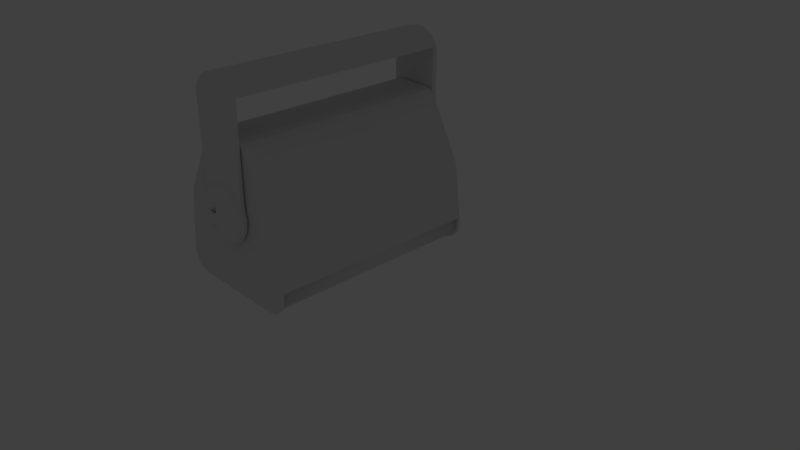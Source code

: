 # Source: cassa_audio.blend  (saved by Blender 2.79.0; exported with 4.5.12 LTS)
import bpy
from mathutils import Matrix  # noqa: F401  (used for matrix-valued properties, if any)

bpy.ops.wm.read_factory_settings(use_empty=True)
scene = bpy.context.scene
scene.name = 'Scene'

# ---- collections
col_collection_1 = bpy.data.collections.new('Collection 1'); scene.collection.children.link(col_collection_1)
col_collection_1.hide_render = True
col_collection_1.hide_viewport = True
col_collection_2 = bpy.data.collections.new('Collection 2'); scene.collection.children.link(col_collection_2)

# ---- world
world_world = bpy.data.worlds.new('World'); scene.world = world_world
world_world.color = (0.05088, 0.05088, 0.05088)
world_world.use_sun_shadow = False
world_world.sun_shadow_jitter_overblur = 0.0
world_world.cycles.sampling_method = 'MANUAL'

# ---- cameras
cam_camera = bpy.data.cameras.new('Camera')
cam_camera.clip_end = 100.0
cam_camera.lens = 35.0
cam_camera.sensor_width = 32.0
cam_camera.sensor_height = 18.0
cam_camera.ortho_scale = 7.314
cam_camera.dof.focus_distance = 0.0
cam_camera.dof.aperture_fstop = 128.0

# ---- lights
light_lamp = bpy.data.lights.new('Lamp', 'POINT')
light_lamp.transmission_factor = 0.0
light_lamp.cutoff_distance = 30.0
light_lamp.energy = 100.0
light_lamp.shadow_buffer_clip_start = 1.001
light_lamp.shadow_soft_size = 0.1
light_lamp.shadow_maximum_resolution = 0.006
light_lamp.use_absolute_resolution = True

# ---- meshes
me_cube_003 = bpy.data.meshes.new('Cube.003')
me_cube_003.from_pydata([(-0.4927, 1.413, 1.554), (0.4526, 1.413, 1.554), (-1.02, 1.413, 0.7559), (-1.02, 1.413, 0.5336), (0.9799, 1.413, 0.7559), (0.9799, 1.413, 0.5336), (0.1799, 1.413, -0.2763), (-0.2201, 1.413, -0.2763), (-0.6201, 1.413, -0.2172), (-1.02, 0.00189, -0.138), (-0.4927, 0.0, 1.554), (0.9799, 0.00189, -0.138), (0.4526, 0.0, 1.554), (0.9799, 0.00189, 0.4336), (0.9799, 0.00189, 0.5336), (0.9799, 0.0, 0.7559), (-1.02, 0.00189, 0.4336), (-1.02, 0.00189, 0.5336), (-1.02, 0.0, 0.7559), (-0.6201, 0.00189, -0.2172), (-0.2201, 0.00189, -0.2763), (0.1799, 0.00189, -0.2763), (0.5799, 0.00189, -0.2172), (-0.9867, 1.413, 0.4002), (-0.9867, 1.413, -0.1413), (0.9466, 1.413, 0.4002), (0.9466, 1.413, -0.1413), (0.5799, 1.413, -0.2172), (-1.02, 1.413, 0.4336), (-1.02, 1.413, -0.138), (0.9799, 1.413, 0.4336), (0.9799, 1.413, -0.138), (0.5799, 0.00189, -0.2172), (0.9469, 0.00189, -0.1445), (-0.9867, 0.00189, -0.1446), (0.1799, 0.00189, -0.2763), (-0.2201, 0.00189, -0.2763), (-0.6201, 0.00189, -0.2172)], [], [(18, 10, 0, 2), (2, 0, 1, 4), (28, 3, 5, 30), (3, 2, 4, 5), (9, 16, 28, 29), (16, 17, 3, 28), (17, 18, 2, 3), (6, 27, 32, 35), (7, 6, 35, 36), (8, 7, 36, 37), (24, 8, 37, 34), (5, 4, 15, 14), (30, 5, 14, 13), (31, 30, 13, 11), (1, 0, 10, 12), (27, 26, 33, 32), (4, 1, 12, 15), (26, 27, 6, 7, 8, 24, 23, 25), (23, 24, 29, 28), (26, 25, 30, 31), (33, 26, 31, 11), (25, 23, 28, 30), (24, 34, 9, 29), (35, 32, 22, 21), (36, 35, 21, 20), (37, 36, 20, 19), (34, 37, 19, 9), (32, 33, 11, 22)])
_k = {(0, 10): 1.0, (28, 29): 1.0, (0, 1): 1.0, (30, 31): 1.0, (0, 2): 1.0, (2, 3): 1.0, (3, 28): 1.0, (1, 4): 1.0, (4, 5): 1.0, (5, 30): 1.0, (3, 5): 1.0, (2, 4): 1.0, (28, 30): 1.0, (6, 27): 1.0, (1, 12): 1.0, (10, 12): 1.0, (6, 7): 1.0, (7, 8): 1.0, (8, 24): 1.0, (26, 27): 1.0, (23, 24): 1.0, (25, 26): 1.0, (23, 25): 1.0}
me_cube_003.attributes.new('crease_edge', 'FLOAT', 'EDGE').data.foreach_set('value', [_k.get((min(e.vertices), max(e.vertices)), 0.0) for e in me_cube_003.edges])
me_cube_003.use_remesh_preserve_volume = False
me_cube_003.use_remesh_preserve_attributes = False
me_cube_003.use_mirror_vertex_groups = False
me_cube_003.update()
me_cube_002 = bpy.data.meshes.new('Cube.002')
me_cube_002.from_pydata([(-1.49, 2.928, -0.4388), (-1.49, 6.085, -0.4388), (0.4157, 2.928, -0.4388), (0.4157, 6.085, -0.4388), (-1.49, 2.928, -0.6241), (-1.349, 2.928, -0.7697), (-1.349, 6.085, -0.7697), (-1.49, 6.085, -0.6241), (0.275, 2.928, -0.7697), (0.4157, 2.928, -0.6241), (0.4157, 6.085, -0.6241), (0.275, 6.085, -0.7697)], [], [(8, 9, 2, 0, 4, 5), (10, 3, 2, 9), (6, 7, 1, 3, 10, 11), (4, 0, 1, 7), (6, 5, 4, 7), (8, 11, 10, 9), (6, 11, 8, 5)])
me_cube_002.polygons.foreach_set('use_smooth', [True] * 7)
me_cube_002.use_remesh_preserve_volume = False
me_cube_002.use_remesh_preserve_attributes = False
me_cube_002.use_mirror_vertex_groups = False
me_cube_002.update()
me_cube_001 = bpy.data.meshes.new('Cube.001')
me_cube_001.from_pydata([(-1.0, -1.624, -1.587), (-0.9853, -1.579, -1.58), (-1.0, -1.579, -1.58), (-0.9526, -1.579, -1.58), (-1.0, -1.624, -1.7), (-0.7472, -1.624, -1.947), (-0.9661, -1.624, -1.824), (-0.8736, -1.624, -1.914), (-1.0, -1.58, -1.7), (-0.7472, -1.58, -1.947), (-0.9662, -1.58, -1.824), (-0.8736, -1.58, -1.914), (-0.7256, -1.58, -1.879), (-0.931, -1.581, -1.679), (-0.8313, -1.58, -1.852), (-0.903, -1.58, -1.782), (-0.9853, -1.581, -1.58), (-0.9853, -1.579, -1.947), (-0.8718, -1.624, -0.6925), (-0.895, -1.624, -0.7646), (0.0, -1.58, -1.947), (1.0, -1.624, -1.587), (0.0, -1.624, -1.947), (0.0, -1.624, 0.2726), (0.0, -1.58, -1.879), (0.9853, -1.581, -1.58), (0.9853, -1.579, -1.58), (1.0, -1.579, -1.58), (0.9533, -1.579, -1.58), (1.0, -1.624, -1.7), (0.7472, -1.624, -1.947), (0.9661, -1.624, -1.824), (0.8736, -1.624, -1.914), (1.0, -1.58, -1.7), (0.7472, -1.58, -1.947), (0.9662, -1.58, -1.824), (0.8736, -1.58, -1.914), (0.7256, -1.58, -1.879), (0.931, -1.581, -1.679), (0.8313, -1.58, -1.852), (0.903, -1.58, -1.782), (0.9853, -1.579, -1.947), (0.8718, -1.624, -0.6925), (0.895, -1.624, -0.7646), (-0.9853, 0.0, -1.587), (-1.0, 0.0, -1.587), (-0.9525, 0.0, -1.587), (-0.9853, 0.0, -1.954), (-0.895, 0.0, -0.7646), (-0.8718, 0.0, -0.6925), (0.9853, 0.0, -1.587), (0.0, 0.0, 0.2726), (1.0, 0.0, -1.587), (0.9533, 0.0, -1.587), (0.9853, 0.0, -1.954), (0.895, 0.0, -0.7646), (0.8718, 0.0, -0.6925), (-0.859, -1.58, -1.901), (-0.7326, -1.58, -1.934), (-0.9515, -1.58, -1.81), (-0.9853, -1.581, -1.687), (0.0, -1.58, -1.934), (0.859, -1.58, -1.901), (0.7326, -1.58, -1.934), (0.9515, -1.58, -1.81), (0.9853, -1.581, -1.687), (0.931, -1.581, -1.58), (-0.931, -1.581, -1.58), (-0.2568, -1.624, 0.2726), (-0.414, -1.624, 0.1777), (-0.3473, -1.624, 0.2448), (0.414, -1.624, 0.1777), (0.2568, -1.624, 0.2726), (0.3473, -1.624, 0.2448), (-0.2568, 0.0, 0.2726), (-0.414, 0.0, 0.1777), (-0.3473, 0.0, 0.2448), (0.414, 0.0, 0.1777), (0.2568, 0.0, 0.2726), (0.3473, 0.0, 0.2448), (0.2819, -1.624, -0.6296), (0.2568, -1.624, -1.947), (0.3094, -1.624, -0.7481), (0.3473, -1.624, -0.6925), (0.3473, -1.624, -0.7646), (0.3473, -1.624, -1.947), (0.414, -1.624, -0.6925), (0.414, -1.624, -1.947), (0.414, -1.624, -0.7646), (-0.2938, -1.624, -0.6482), (-0.2568, -1.624, -1.947), (-0.3137, -1.624, -0.7682), (-0.3473, -1.624, -0.6925), (-0.3473, -1.624, -1.947), (-0.3473, -1.624, -0.7646), (-0.414, -1.624, -0.7646), (-0.414, -1.624, -0.6925), (-0.414, -1.624, -1.947), (-0.2296, -1.624, -0.545), (0.414, -1.624, -0.4711), (0.755, -1.624, -0.4703), (-0.414, -1.624, -0.4728), (-0.3473, -1.624, -0.4691), (0.2111, -1.624, -0.5307), (-0.7567, -1.624, -0.4736), (0.3473, -1.624, -0.4676), (-0.01219, -1.624, -0.4466), (0.3473, -1.624, -0.8237), (-0.9027, -1.624, -0.8249), (-0.2861, -1.624, -0.8867), (0.9025, -1.624, -0.8231), (-0.414, -1.624, -0.8244), (-0.3473, -1.624, -0.8244), (0.2896, -1.624, -0.8681), (0.414, -1.624, -0.8236), (0.007938, -1.624, -1.07), (0.3473, -1.624, -1.046), (-0.9313, -1.624, -1.049), (-0.2153, -1.624, -0.9856), (0.414, -1.624, -1.046), (0.9308, -1.624, -1.045), (-0.414, -1.624, -1.048), (-0.3473, -1.624, -1.048), (0.2253, -1.624, -0.9714), (0.3473, -1.624, -1.141), (0.0, -1.624, -1.142), (-0.9435, -1.624, -1.144), (-0.2568, -1.624, -1.143), (0.9429, -1.624, -1.14), (0.414, -1.624, -1.141), (-0.414, -1.624, -1.143), (-0.3473, -1.624, -1.143), (0.2568, -1.624, -1.142), (0.2568, -1.624, -1.236), (0.3473, -1.624, -1.236), (-0.9555, -1.624, -1.239), (-0.2568, -1.624, -1.237), (0.414, -1.624, -1.236), (0.955, -1.624, -1.234), (-0.414, -1.624, -1.238), (-0.3473, -1.624, -1.237), (0.0, -1.624, -1.237), (0.0, -1.624, -1.315), (0.3473, -1.624, -1.314), (-0.9655, -1.624, -1.317), (-0.2568, -1.624, -1.315), (0.9649, -1.624, -1.312), (0.414, -1.624, -1.314), (-0.414, -1.624, -1.316), (-0.3473, -1.624, -1.315), (0.2568, -1.624, -1.314), (0.3473, -1.624, -1.374), (0.0, -1.624, -1.374), (-0.9731, -1.624, -1.376), (-0.2568, -1.624, -1.375), (0.414, -1.624, -1.373), (0.9726, -1.624, -1.372), (-0.414, -1.624, -1.375), (-0.3473, -1.624, -1.375), (0.2568, -1.624, -1.374), (-0.1121, -1.624, -1.05), (-0.146, -1.624, -1.947), (-0.146, -1.624, -1.375), (-0.146, -1.624, -1.315), (-0.146, -1.624, -1.237), (-0.146, -1.624, -1.143), (-0.146, -1.624, 0.2726), (-0.1307, -1.624, -0.4742), (0.1291, -1.624, -1.236), (0.129, -1.624, -1.374), (0.1291, -1.624, -1.142), (0.1078, -1.624, -0.4665), (0.129, -1.624, -1.947), (0.129, -1.624, 0.2726), (0.1264, -1.624, -1.042), (0.129, -1.624, -1.314), (-0.004084, -1.926, -0.7605), (-0.005581, -1.914, -0.6966), (-0.1302, -1.9, -0.7633), (0.1224, -1.901, -0.7569), (0.1067, -1.886, -0.6662), (0.2252, -1.842, -0.6435), (0.1965, -1.825, -0.5653), (0.2421, -1.85, -0.752), (-0.1191, -1.884, -0.6717), (-0.238, -1.84, -0.657), (-0.2485, -1.848, -0.7663), (-0.2137, -1.824, -0.5774), (-0.007089, -1.828, -0.617), (0.1, -1.844, -0.5826), (-0.1166, -1.843, -0.5883), (-0.2313, -1.843, -0.8746), (0.00187, -1.83, -0.9008), (0.2319, -1.844, -0.8608), (-0.1139, -1.887, -0.854), (-0.2019, -1.828, -0.9524), (0.2082, -1.829, -0.9399), (0.1108, -1.848, -0.9303), (-0.1058, -1.847, -0.9364), (0.3712, -1.641, -0.5892), (-0.01535, -1.641, -0.3486), (0.2781, -1.641, -0.4592), (0.1424, -1.641, -0.3747), (0.3813, -1.641, -0.9027), (0.4075, -1.641, -0.7449), (-0.1466, -1.641, -1.142), (0.0111, -1.641, -1.168), (-0.1711, -1.641, -0.3848), (-0.3011, -1.641, -0.4779), (-0.3755, -1.641, -0.9271), (-0.2824, -1.641, -1.057), (-0.3856, -1.641, -0.6136), (-0.4117, -1.641, -0.7714), (0.1668, -1.641, -1.132), (0.2969, -1.641, -1.038), (0.1194, -1.787, -0.4663), (0.3272, -1.792, -0.7481), (0.007331, -1.787, -1.058), (-0.2512, -1.783, -0.5308), (-0.2362, -1.786, -1.001), (-0.3323, -1.791, -0.7688), (0.2466, -1.787, -0.9858), (0.3, -1.789, -0.6189), (-0.01193, -1.785, -0.4586), (0.2315, -1.784, -0.5157), (0.3083, -1.79, -0.8787), (-0.1242, -1.79, -1.051), (-0.1426, -1.787, -0.4742), (-0.305, -1.789, -0.898), (-0.3132, -1.788, -0.6381), (0.1379, -1.79, -1.043), (0.3511, -1.746, -0.5979), (-0.01446, -1.745, -0.3769), (0.2644, -1.745, -0.4752), (0.3607, -1.746, -0.8955), (-0.1399, -1.746, -1.118), (-0.1628, -1.745, -0.4084), (-0.3555, -1.746, -0.9186), (-0.3651, -1.745, -0.6209), (0.1585, -1.746, -1.108), (0.1356, -1.745, -0.3989), (0.385, -1.747, -0.7458), (0.01014, -1.746, -1.14), (-0.2864, -1.745, -0.4929), (-0.2687, -1.745, -1.041), (-0.3894, -1.746, -0.7707), (0.282, -1.746, -1.024), (0.3862, -1.668, -0.5824), (-0.1711, -1.641, 0.9492), (-0.01535, -1.641, 0.9855), (0.3967, -1.668, -0.9085), (-0.1524, -1.668, -1.157), (-0.3856, -1.641, 0.7204), (-0.3904, -1.668, -0.9339), (-0.4009, -1.668, -0.6079), (0.1736, -1.668, -1.146), (0.3088, -1.668, -1.05), (-0.4281, -1.668, -0.7719), (-0.2936, -1.668, -1.069), (-0.3011, -1.641, 0.8562), (0.01163, -1.668, -1.184), (0.4239, -1.668, -0.7444), (0.3712, -1.641, 0.7449), (0.3849, -1.707, -0.583), (-0.01581, -1.707, -0.3344), (0.2886, -1.707, -0.4482), (0.3954, -1.707, -0.9081), (-0.1521, -1.707, -1.155), (-0.1774, -1.707, -0.3716), (-0.3892, -1.707, -0.9334), (-0.3996, -1.707, -0.6083), (0.1731, -1.707, -1.145), (0.1478, -1.707, -0.3611), (0.4224, -1.707, -0.7445), (0.01156, -1.707, -1.182), (-0.3122, -1.707, -0.4676), (-0.2928, -1.707, -1.068), (-0.4267, -1.707, -0.7719), (0.308, -1.707, -1.049), (-0.00225, -1.917, -0.8241), (0.1119, -1.889, -0.8481), (0.05433, -1.876, -0.6852), (-0.06539, -1.875, -0.688), (0.05871, -1.878, -0.833), (-0.061, -1.877, -0.8359), (-0.3011, -1.641, 0.9508), (-0.1711, -1.641, 1.044), (-0.3856, -1.641, 0.815), (0.1424, -1.641, 1.054), (0.2781, -1.641, 0.9695), (-0.01535, -1.641, 1.08), (0.3712, -1.641, 0.8394), (-0.3131, -1.668, 0.962), (-0.4009, -1.668, 0.8208), (0.3862, -1.668, 0.8462), (-0.01588, -1.668, 1.096), (-0.1779, -1.668, 1.059), (0.2894, -1.668, 0.9814), (0.1482, -1.668, 1.069), (0.3849, -1.707, 0.8457), (-0.01581, -1.707, 1.094), (0.2886, -1.707, 0.9805), (-0.1774, -1.707, 1.057), (-0.3996, -1.707, 0.8204), (0.1478, -1.707, 1.068), (-0.3122, -1.707, 0.9611), (0.2781, -1.641, 0.8749), (0.1424, -1.641, 0.9594), (-0.3011, 0.0, 0.9508), (-0.1711, 0.0, 1.044), (-0.3856, 0.0, 0.815), (0.1424, 0.0, 1.054), (0.2781, 0.0, 0.9695), (-0.01535, 0.0, 1.08), (0.3712, 0.0, 0.8394), (-0.3131, 0.0, 0.962), (-0.4009, 0.0, 0.8208), (0.3862, 0.0, 0.8462), (-0.01588, 0.0, 1.096), (-0.1779, 0.0, 1.059), (0.2894, 0.0, 0.9814), (0.1482, 0.0, 1.069)], [], [(51, 23, 173, 72, 78), (0, 153, 144, 135, 126, 117, 108, 19, 48, 45, 2), (18, 104, 69, 75, 49), (20, 9, 58, 61), (22, 152, 162, 161), (4, 0, 2, 8), (3, 46, 44, 1), (8, 2, 16, 60), (2, 45, 46, 3), (9, 5, 7, 11), (11, 7, 6, 10), (10, 6, 4, 8), (58, 9, 11, 57), (57, 11, 10, 59), (59, 10, 8, 60), (9, 20, 22, 161, 90, 93, 97, 5), (217, 230, 197, 192), (18, 49, 48, 19), (216, 222, 181, 183), (21, 27, 52, 55, 43, 110, 120, 128, 138, 146, 156), (42, 56, 77, 71, 100), (20, 61, 63, 34), (22, 172, 169, 152), (29, 33, 27, 21), (28, 26, 50, 53), (33, 65, 25, 27), (27, 28, 53, 52), (34, 36, 32, 30), (36, 35, 31, 32), (35, 33, 29, 31), (63, 62, 36, 34), (62, 64, 35, 36), (64, 65, 33, 35), (34, 30, 87, 85, 81, 172, 22, 20), (215, 223, 188, 189), (42, 43, 55, 56), (221, 225, 193, 196), (14, 12, 58, 57), (15, 14, 57, 59), (13, 15, 59, 60), (12, 24, 61, 58), (37, 39, 62, 63), (39, 40, 64, 62), (40, 38, 65, 64), (24, 37, 63, 61), (38, 66, 25, 65), (67, 13, 60, 16), (68, 74, 76, 70), (70, 76, 75, 69), (71, 77, 79, 73), (73, 79, 78, 72), (51, 74, 68, 166, 23), (82, 113, 107, 84), (72, 103, 105, 73), (80, 82, 84, 83), (84, 107, 114, 88), (73, 105, 99, 71), (83, 84, 88, 86), (88, 114, 110, 43), (71, 99, 100), (86, 88, 43, 42), (91, 89, 92, 94), (90, 154, 158, 93), (89, 98, 102, 92), (93, 158, 157, 97), (92, 102, 101, 96), (94, 92, 96, 95), (95, 96, 18, 19), (97, 157, 153, 0, 4, 6, 7, 5), (96, 101, 104, 18), (104, 101, 69), (102, 98, 68, 70), (105, 103, 80, 83), (99, 105, 83, 86), (106, 171, 173, 23), (101, 102, 70, 69), (98, 167, 166, 68), (100, 99, 86, 42), (222, 224, 182, 181), (111, 112, 94, 95), (108, 111, 95, 19), (110, 114, 119, 120), (220, 228, 191, 186), (112, 109, 91, 94), (107, 113, 123, 116), (114, 107, 116, 119), (219, 226, 198, 195), (116, 123, 132, 124), (121, 122, 112, 111), (117, 121, 111, 108), (120, 119, 129, 128), (223, 227, 190, 188), (122, 118, 109, 112), (119, 116, 124, 129), (125, 170, 174, 115), (129, 124, 134, 137), (128, 129, 137, 138), (130, 131, 122, 121), (124, 132, 133, 134), (126, 130, 121, 117), (127, 165, 160, 118), (131, 127, 118, 122), (141, 168, 170, 125), (138, 137, 147, 146), (139, 140, 131, 130), (135, 139, 130, 126), (134, 133, 150, 143), (136, 164, 165, 127), (137, 134, 143, 147), (140, 136, 127, 131), (143, 150, 159, 151), (146, 147, 155, 156), (142, 175, 168, 141), (148, 149, 140, 139), (144, 148, 139, 135), (147, 143, 151, 155), (145, 163, 164, 136), (149, 145, 136, 140), (152, 169, 175, 142), (151, 159, 81, 85), (157, 158, 149, 148), (156, 155, 87, 30, 32, 31, 29, 21), (153, 157, 148, 144), (155, 151, 85, 87), (154, 162, 163, 145), (158, 154, 145, 149), (165, 164, 141, 125), (163, 162, 152, 142), (164, 163, 142, 141), (224, 215, 189, 182), (225, 216, 183, 193), (218, 229, 185, 187), (161, 162, 154, 90), (226, 217, 192, 198), (166, 167, 106, 23), (160, 165, 125, 115), (169, 172, 81, 159), (227, 218, 187, 190), (174, 170, 132, 123), (175, 169, 159, 150), (173, 171, 103, 72), (228, 219, 195, 191), (170, 168, 133, 132), (168, 175, 150, 133), (229, 220, 186, 185), (230, 221, 196, 197), (177, 184, 178, 176), (177, 176, 179, 180), (279, 280, 179, 176), (191, 194, 178, 186), (195, 198, 194, 191), (178, 184, 185, 186), (178, 194, 279, 176), (184, 190, 187, 185), (189, 180, 181, 182), (179, 280, 193, 183), (180, 179, 183, 181), (280, 197, 196, 193), (174, 123, 214, 213), (89, 91, 212, 211), (109, 118, 210, 209), (167, 98, 208, 207), (160, 115, 206, 205), (98, 89, 211, 208), (113, 82, 204, 203), (103, 171, 202, 201), (106, 167, 207, 200), (118, 160, 205, 210), (91, 109, 209, 212), (80, 103, 201, 199), (123, 113, 203, 214), (171, 106, 200, 202), (82, 80, 199, 204), (115, 174, 213, 206), (239, 246, 221, 230), (238, 245, 220, 229), (237, 244, 219, 228), (236, 243, 218, 227), (235, 242, 217, 226), (243, 238, 229, 218), (234, 241, 216, 225), (233, 240, 215, 224), (232, 236, 227, 223), (244, 235, 226, 219), (245, 237, 228, 220), (231, 233, 224, 222), (246, 234, 225, 221), (240, 232, 223, 215), (241, 231, 222, 216), (242, 239, 230, 217), (203, 204, 261, 250), (241, 234, 266, 273), (272, 265, 301, 304), (232, 240, 272, 264), (205, 206, 260, 251), (246, 239, 271, 278), (240, 233, 265, 272), (262, 306, 289, 291), (231, 241, 273, 263), (209, 210, 258, 253), (245, 238, 270, 277), (206, 213, 255, 260), (236, 232, 264, 268), (211, 212, 257, 254), (204, 199, 247, 261), (239, 242, 274, 271), (213, 214, 256, 255), (244, 237, 269, 276), (268, 264, 300, 302), (235, 244, 276, 267), (214, 203, 250, 256), (243, 236, 268, 275), (247, 199, 262, 291, 294), (237, 245, 277, 269), (212, 209, 253, 257), (242, 235, 267, 274), (210, 205, 251, 258), (233, 231, 263, 265), (248, 259, 285, 286), (238, 243, 275, 270), (211, 254, 293, 287, 252), (234, 246, 278, 266), (261, 273, 266, 250), (263, 247, 294, 299), (256, 278, 271, 255), (254, 270, 303, 293), (253, 269, 277, 257), (247, 263, 273, 261), (255, 271, 274, 260), (258, 276, 269, 253), (251, 267, 276, 258), (257, 277, 270, 254), (275, 268, 302, 305), (249, 248, 286, 290), (265, 263, 299, 301), (260, 274, 267, 251), (250, 266, 278, 256), (306, 307, 288, 289), (192, 188, 190, 282, 284, 198), (189, 188, 192, 197, 283, 281), (194, 284, 282, 184, 178), (189, 281, 180), (180, 281, 283, 280, 179), (282, 190, 184), (280, 283, 197), (284, 194, 198), (180, 281, 282, 184, 177), (283, 280, 279, 194, 284), (294, 291, 314, 317), (298, 297, 320, 321), (286, 285, 308, 309), (287, 293, 316, 310), (293, 292, 315, 316), (292, 296, 319, 315), (295, 300, 304, 298), (293, 303, 305, 292), (298, 304, 301, 297), (296, 302, 300, 295), (297, 301, 299, 294), (292, 305, 302, 296), (259, 252, 287, 285), (307, 249, 290, 288), (264, 272, 304, 300), (270, 275, 305, 303), (202, 200, 249, 307), (208, 211, 252, 259), (201, 202, 307, 306), (200, 207, 248, 249), (207, 208, 259, 248), (199, 201, 306, 262), (308, 310, 316, 315), (309, 308, 315, 319), (311, 313, 318, 321), (314, 312, 320, 317), (313, 309, 319, 318), (312, 311, 321, 320), (285, 287, 310, 308), (296, 295, 318, 319), (289, 288, 311, 312), (297, 294, 317, 320), (290, 286, 309, 313), (295, 298, 321, 318), (291, 289, 312, 314), (288, 290, 313, 311)])
me_cube_001.use_remesh_preserve_volume = False
me_cube_001.use_remesh_preserve_attributes = False
me_cube_001.use_mirror_vertex_groups = False
me_cube_001.update()

# ---- objects
ob_cube = bpy.data.objects.new('Cube', me_cube_003)
ob_lamp = bpy.data.objects.new('Lamp', light_lamp)
ob_camera = bpy.data.objects.new('Camera', cam_camera)
ob_cube_002 = bpy.data.objects.new('Cube.002', me_cube_002)
ob_cube_001 = bpy.data.objects.new('Cube.001', me_cube_001)

# ---- transforms, parenting, visibility, modifiers, constraints
ob_cube.location = (-1.92, -0.8219, 0.4058)
ob_cube.lineart.crease_threshold = 0.0
_m = ob_cube.modifiers.new('Mirror', 'MIRROR')
_m.use_axis = (False, True, False)
_m.use_clip = True
_m = ob_cube.modifiers.new('Subsurf', 'SUBSURF')
_m.uv_smooth = 'PRESERVE_CORNERS'
_m.quality = 2
_m.levels = 3
_m.show_only_control_edges = False
ob_lamp.location = (4.076, 1.005, 5.904)
ob_lamp.rotation_euler = (0.6503, 0.05522, 1.866)
ob_lamp.lock_rotations_4d = False
ob_lamp.empty_display_type = 'ARROWS'
ob_lamp.color = (0.0, 0.0, 0.0, 0.0)
ob_lamp.lineart.crease_threshold = 0.0
ob_camera.location = (7.481, -6.508, 5.344)
ob_camera.rotation_euler = (1.109, 0.0, 0.8149)
ob_camera.lock_rotations_4d = False
ob_camera.empty_display_type = 'ARROWS'
ob_camera.color = (0.0, 0.0, 0.0, 0.0)
ob_camera.display_type = 'WIRE'
ob_camera.lineart.crease_threshold = 0.0
ob_cube_002.location = (-0.8266, -4.033, 0.1176)
ob_cube_002.lineart.crease_threshold = 0.0
ob_cube_001.location = (-1.364, 0.4728, 1.265)
ob_cube_001.lineart.crease_threshold = 0.0
_m = ob_cube_001.modifiers.new('Mirror', 'MIRROR')
_m.use_axis = (False, True, False)
_m.use_clip = True

# ---- collection membership
col_collection_1.objects.link(ob_cube)
col_collection_1.objects.link(ob_lamp)
col_collection_1.objects.link(ob_camera)
col_collection_2.objects.link(ob_cube_002)
col_collection_2.objects.link(ob_cube_001)

# ---- scene / render settings (as saved in the file)
scene.camera = ob_camera
scene.frame_start = 1; scene.frame_end = 250; scene.frame_set(1)
scene.render.engine = 'BLENDER_EEVEE_NEXT'
scene.render.resolution_percentage = 50
scene.render.dither_intensity = 0.0
scene.cycles.use_denoising = False
scene.cycles.samples = 128
scene.cycles.sampling_pattern = 'TABULATED_SOBOL'
scene.cycles.use_adaptive_sampling = False
scene.cycles.use_light_tree = False
scene.cycles.blur_glossy = 0.0
scene.cycles.sample_clamp_indirect = 0.0
scene.view_settings.view_transform = 'Standard'
bpy.context.view_layer.update()
